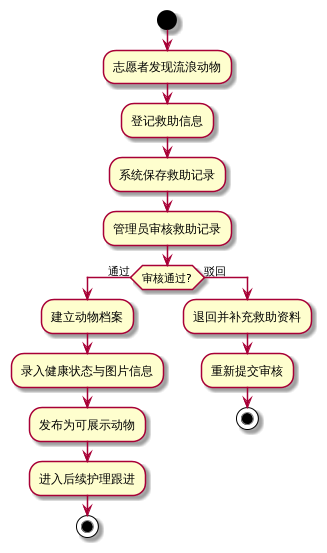

The diagram above was rendered by PlantUML. Its source (embedded in the PNG):
@startuml
start
:志愿者发现流浪动物;
:登记救助信息;
:系统保存救助记录;
:管理员审核救助记录;
if (审核通过?) then (通过)
  :建立动物档案;
  :录入健康状态与图片信息;
  :发布为可展示动物;
  :进入后续护理跟进;
  stop
else (驳回)
  :退回并补充救助资料;
  :重新提交审核;
  stop
endif
@enduml